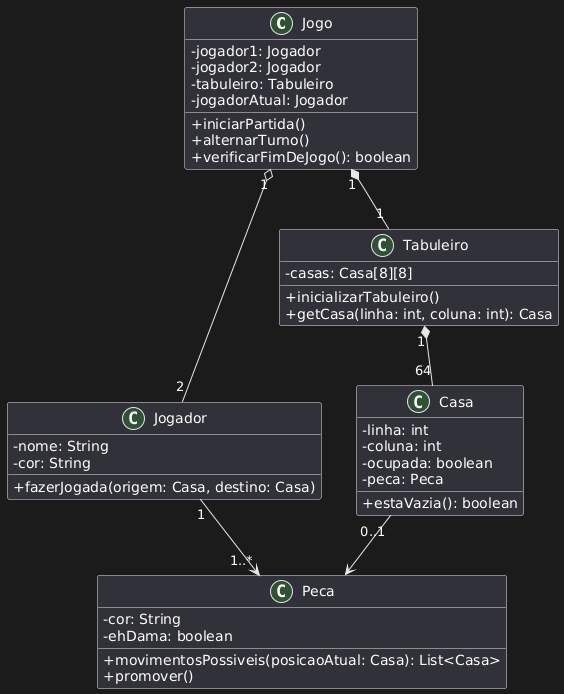

The diagram above was rendered by PlantUML. Its source (embedded in the PNG):
@startuml
skinparam classAttributeIconSize 0

class Jogo {
  - jogador1: Jogador
  - jogador2: Jogador
  - tabuleiro: Tabuleiro
  - jogadorAtual: Jogador
  + iniciarPartida()
  + alternarTurno()
  + verificarFimDeJogo(): boolean
}

class Jogador {
  - nome: String
  - cor: String
  + fazerJogada(origem: Casa, destino: Casa)
}

class Tabuleiro {
  - casas: Casa[8][8]
  + inicializarTabuleiro()
  + getCasa(linha: int, coluna: int): Casa
}

class Casa {
  - linha: int
  - coluna: int
  - ocupada: boolean
  - peca: Peca
  + estaVazia(): boolean
}

class Peca {
  - cor: String
  - ehDama: boolean
  + movimentosPossiveis(posicaoAtual: Casa): List<Casa>
  + promover()
}

Jogo "1" o-- "2" Jogador
Jogo "1" *-- "1" Tabuleiro
Tabuleiro "1" *-- "64" Casa
Casa "0..1" --> Peca
Jogador "1" --> "1..*" Peca
@enduml